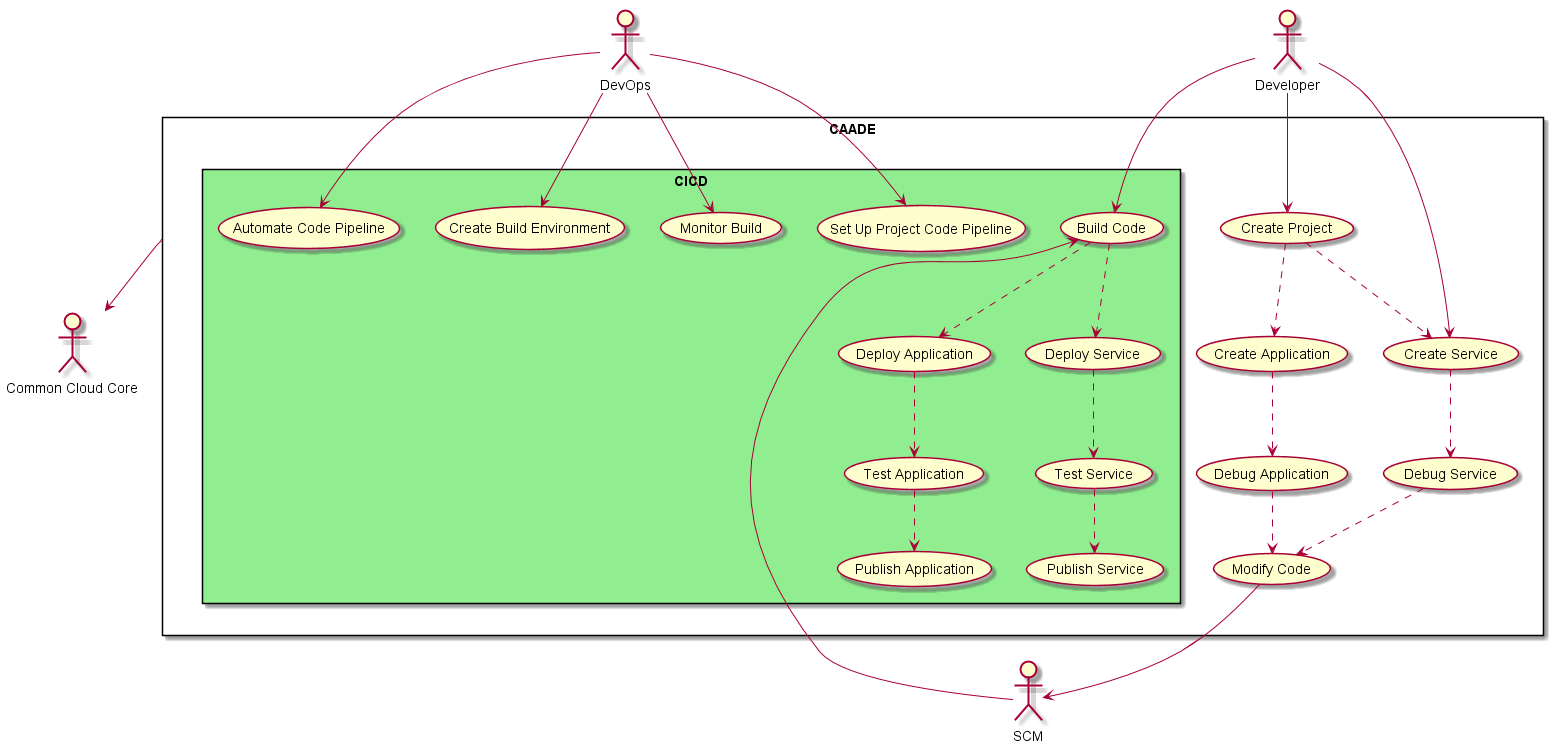

The diagram above was rendered by PlantUML. Its source (embedded in the PNG):
@startuml

:Developer: as Dev
:DevOps: as DevOps
:Common Cloud Core: as C3
:SCM: as SCM
:CI/CD: as CICD

rectangle CAADE {
    (Create Application) as CA
    (Create Service) as CM
    (Create Project) as CP
    (Debug Application) as DA
    (Debug Service) as DM
    (Modify Code) as MC
    rectangle CICD #lightgreen {
        (Deploy Application) as DpA
        (Deploy Service) as DpM
        (Publish Application) as PA
        (Publish Service) as PM
        (Test Application) as TA
        (Test Service) as TM
        (Create Build Environment) as CBE
        (Automate Code Pipeline) as ACP
        (Set Up Project Code Pipeline) as SUPCP
        (Build Code) as BC
        (Monitor Build) as MB
    }
}

DevOps --> ACP
DevOps --> SUPCP
DevOps --> CBE
DevOps --> MB
Dev -> CP
CP ..> CA
Dev --> CM
CP ..> CM
CA ..> DA
CM ..> DM
DM ..> MC
DA ..> MC
CAADE --> C3
BC ..> DpA
BC ..> DpM
MC --> SCM
SCM -> BC
Dev --> BC
DpA ..> TA
DpM ..> TM
TA ..> PA
TM ..> PM


@enduml